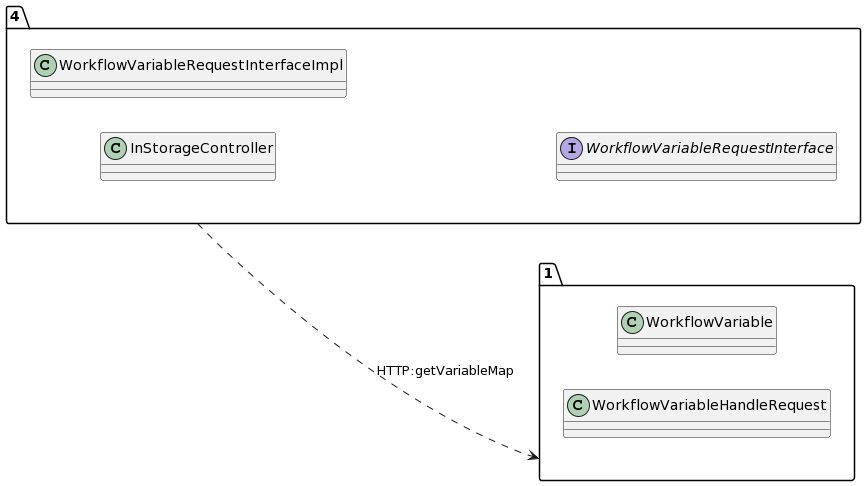

The diagram above was rendered by PlantUML. Its source (embedded in the PNG):
@startuml
allow_mixing
left to right direction
package "4"{
class InStorageController
class WorkflowVariableRequestInterfaceImpl
interface WorkflowVariableRequestInterface

}
package "1"{
class WorkflowVariable
class WorkflowVariableHandleRequest

}
"4" ..> "1":HTTP:getVariableMap
@enduml